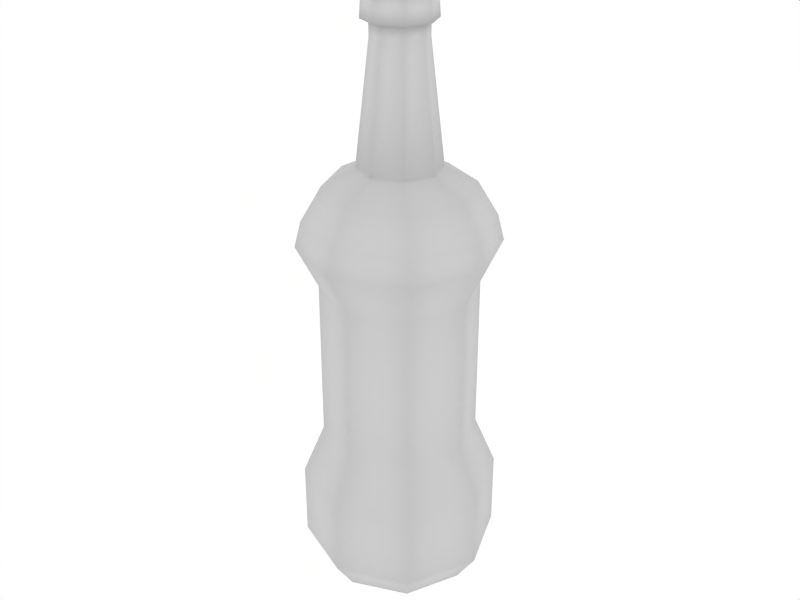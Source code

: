 # Source: LPbottle.blend  (saved by Blender 2.49.2; exported with 4.5.12 LTS)
import bpy
from mathutils import Matrix  # noqa: F401  (used for matrix-valued properties, if any)

bpy.ops.wm.read_factory_settings(use_empty=True)
scene = bpy.context.scene
scene.name = 'Scene'

# ---- collections
col_collection_1 = bpy.data.collections.new('Collection 1'); scene.collection.children.link(col_collection_1)

# ---- world
world_world = bpy.data.worlds.new('World'); scene.world = world_world
world_world.color = (1.0, 1.0, 1.0)
world_world.use_sun_shadow = False
world_world.sun_shadow_jitter_overblur = 0.0
world_world.cycles.sampling_method = 'MANUAL'
world_world.cycles.sample_map_resolution = 256

# ---- meshes
me_circle = bpy.data.meshes.new('Circle')
me_circle.from_pydata([(0.1591, 0.1591, 0.07839), (0.225, -9.937e-09, 0.07839), (0.1591, -0.1591, 0.07839), (-2.134e-08, -0.225, 0.07839), (-0.1591, -0.1591, 0.07839), (-0.225, 2.581e-09, 0.07839), (-0.1591, 0.1591, 0.07839), (-6.962e-08, 0.225, 0.07839), (-1.674e-09, -1.021e-10, 0.07839), (0.2876, -1.267e-08, 0.171), (0.2034, -0.2034, 0.171), (-2.682e-08, -0.2876, 0.171), (-0.2034, -0.2034, 0.171), (0.2034, 0.2034, 1.123), (0.2876, -1.267e-08, 1.123), (0.2034, -0.2034, 1.123), (-2.682e-08, -0.2876, 1.123), (-0.2034, -0.2034, 1.123), (-0.2876, 3.328e-09, 1.123), (-0.2034, 0.2034, 1.123), (-8.854e-08, 0.2876, 1.123), (0.1901, 0.1901, 1.198), (0.2688, -1.185e-08, 1.198), (0.1901, -0.1901, 1.198), (-2.61e-08, -0.2688, 1.198), (-0.1901, -0.1901, 1.198), (-0.2688, 3.104e-09, 1.198), (-0.1901, 0.1901, 1.198), (-8.378e-08, 0.2688, 1.198), (0.1489, 0.1489, 1.297), (0.2106, -9.309e-09, 1.297), (0.1489, -0.1489, 1.297), (-2.267e-08, -0.2106, 1.297), (-0.1489, -0.1489, 1.297), (-0.2106, 2.41e-09, 1.297), (-0.1489, 0.1489, 1.297), (-6.787e-08, 0.2106, 1.297), (0.08416, 0.08416, 1.344), (0.119, -5.304e-09, 1.344), (0.08416, -0.08416, 1.344), (-2.151e-08, -0.119, 1.344), (-0.08416, -0.08416, 1.344), (-0.119, 1.317e-09, 1.344), (-0.08416, 0.08416, 1.344), (-4.705e-08, 0.119, 1.344), (0.07913, -3.459e-09, 1.689), (0.05595, 0.05595, 1.689), (0.05595, -0.05595, 1.689), (-2.246e-08, -0.07913, 1.689), (-0.05595, -0.05595, 1.689), (-0.07913, 9.436e-10, 1.689), (-0.05595, 0.05595, 1.689), (-3.943e-08, 0.07913, 1.689), (0.2034, 0.2034, 0.3908), (0.1599, 0.1599, 1.002), (0.2261, -1.005e-08, 1.002), (0.1599, -0.1599, 1.002), (-2.682e-08, -0.2876, 0.3908), (-2.392e-08, -0.2261, 1.002), (-0.1599, -0.1599, 1.002), (-0.2876, 3.328e-09, 0.3908), (-0.2261, 2.529e-09, 1.002), (-0.1599, 0.1599, 1.002), (-7.245e-08, 0.2261, 1.002), (0.1599, 0.1599, 0.5388), (0.2261, -1.005e-08, 0.5388), (0.1599, -0.1599, 0.5388), (-2.392e-08, -0.2261, 0.5388), (-0.1599, -0.1599, 0.5388), (-0.2261, 2.529e-09, 0.5388), (-0.1599, 0.1599, 0.5388), (-7.245e-08, 0.2261, 0.5388), (0.07913, -3.459e-09, 1.737), (0.05595, 0.05595, 1.737), (0.05595, -0.05595, 1.737), (-2.246e-08, -0.07913, 1.737), (-0.05595, -0.05595, 1.737), (-0.07913, 9.436e-10, 1.737), (-0.05595, 0.05595, 1.737), (-3.943e-08, 0.07913, 1.737), (0.07219, 0.07219, 1.737), (0.1021, -4.192e-09, 1.737), (0.07219, -0.07219, 1.737), (-2.227e-08, -0.1021, 1.737), (-0.07219, -0.07219, 1.737), (-0.1021, 1.488e-09, 1.737), (-0.07219, 0.07219, 1.737), (-4.418e-08, 0.1021, 1.737), (0.06856, 0.06856, 1.818), (0.09696, -4.028e-09, 1.818), (0.06856, -0.06856, 1.818), (-2.227e-08, -0.09696, 1.818), (-0.06856, -0.06856, 1.818), (-0.09696, 1.366e-09, 1.818), (-0.06856, 0.06856, 1.818), (-4.308e-08, 0.09696, 1.818), (-2.235e-08, 0.0, 1.818), (-8.854e-08, 0.2876, 0.3908), (-0.2034, 0.2034, 0.3908), (-0.2034, -0.2034, 0.3908), (0.2034, -0.2034, 0.3908), (0.2876, -1.267e-08, 0.3908), (-8.854e-08, 0.2876, 0.171), (-0.2034, 0.2034, 0.171), (-0.2876, 3.328e-09, 0.171), (0.2034, 0.2034, 0.171)], [], [(8, 0, 1), (8, 1, 2), (8, 2, 3), (8, 3, 4), (8, 4, 5), (8, 5, 6), (8, 6, 7), (7, 0, 8), (1, 0, 105, 9), (2, 1, 9, 10), (3, 2, 10, 11), (4, 3, 11, 12), (5, 4, 12, 104), (6, 5, 104, 103), (7, 6, 103, 102), (0, 7, 102, 105), (14, 13, 21, 22), (15, 14, 22, 23), (16, 15, 23, 24), (17, 16, 24, 25), (18, 17, 25, 26), (19, 18, 26, 27), (20, 19, 27, 28), (13, 20, 28, 21), (22, 21, 29, 30), (23, 22, 30, 31), (24, 23, 31, 32), (25, 24, 32, 33), (26, 25, 33, 34), (27, 26, 34, 35), (28, 27, 35, 36), (21, 28, 36, 29), (30, 29, 37, 38), (31, 30, 38, 39), (32, 31, 39, 40), (33, 32, 40, 41), (34, 33, 41, 42), (35, 34, 42, 43), (36, 35, 43, 44), (29, 36, 44, 37), (38, 37, 46, 45), (39, 38, 45, 47), (40, 39, 47, 48), (41, 40, 48, 49), (42, 41, 49, 50), (43, 42, 50, 51), (44, 43, 51, 52), (37, 44, 52, 46), (54, 13, 14, 55), (55, 14, 15, 56), (56, 15, 16, 58), (58, 16, 17, 59), (59, 17, 18, 61), (104, 60, 98, 103), (61, 18, 19, 62), (62, 19, 20, 63), (102, 97, 53, 105), (63, 20, 13, 54), (53, 64, 65, 101), (64, 54, 55, 65), (101, 65, 66, 100), (65, 55, 56, 66), (100, 66, 67, 57), (66, 56, 58, 67), (57, 67, 68, 99), (67, 58, 59, 68), (99, 68, 69, 60), (68, 59, 61, 69), (60, 69, 70, 98), (69, 61, 62, 70), (98, 70, 71, 97), (70, 62, 63, 71), (97, 71, 64, 53), (71, 63, 54, 64), (45, 46, 73, 72), (47, 45, 72, 74), (48, 47, 74, 75), (49, 48, 75, 76), (50, 49, 76, 77), (51, 50, 77, 78), (52, 51, 78, 79), (46, 52, 79, 73), (72, 73, 80, 81), (74, 72, 81, 82), (75, 74, 82, 83), (76, 75, 83, 84), (77, 76, 84, 85), (78, 77, 85, 86), (79, 78, 86, 87), (73, 79, 87, 80), (81, 80, 88, 89), (82, 81, 89, 90), (83, 82, 90, 91), (84, 83, 91, 92), (85, 84, 92, 93), (86, 85, 93, 94), (87, 86, 94, 95), (80, 87, 95, 88), (89, 88, 96), (90, 89, 96), (91, 90, 96), (92, 91, 96), (93, 92, 96), (94, 93, 96), (95, 94, 96), (88, 95, 96), (103, 98, 97, 102), (12, 99, 60, 104), (11, 57, 99, 12), (10, 100, 57, 11), (9, 101, 100, 10), (105, 53, 101, 9)])
me_circle.polygons.foreach_set('use_smooth', [True] * 112)
_uv = me_circle.uv_layers.new(name='UVTex')
_uv.uv.foreach_set('vector', [0.2642, 0.575, 0.2439, 0.5199, 0.2882, 0.5228, 0.2642, 0.575, 0.2882, 0.5228, 0.3188, 0.5549, 0.2642, 0.575, 0.3188, 0.5549, 0.3171, 0.5994, 0.2642, 0.575, 0.3171, 0.5994, 0.2843, 0.6296, 0.2642, 0.575, 0.2843, 0.6296, 0.2398, 0.6277, 0.2642, 0.575, 0.2398, 0.6277, 0.2097, 0.595, 0.2642, 0.575, 0.2097, 0.595, 0.2115, 0.5506, 0.2115, 0.5506, 0.2439, 0.5199, 0.2642, 0.575, 0.2882, 0.5228, 0.2439, 0.5199, 0.2353, 0.4963, 0.2995, 0.4986, 0.3188, 0.5549, 0.2882, 0.5228, 0.2995, 0.4986, 0.3436, 0.5467, 0.3171, 0.5994, 0.3188, 0.5549, 0.3436, 0.5467, 0.3402, 0.6113, 0.2843, 0.6296, 0.3171, 0.5994, 0.3402, 0.6113, 0.2922, 0.6543, 0.2398, 0.6277, 0.2843, 0.6296, 0.2922, 0.6543, 0.2279, 0.6507, 0.2097, 0.595, 0.2398, 0.6277, 0.2279, 0.6507, 0.1852, 0.6029, 0.2115, 0.5506, 0.2097, 0.595, 0.1852, 0.6029, 0.1886, 0.5391, 0.2439, 0.5199, 0.2115, 0.5506, 0.1886, 0.5391, 0.2353, 0.4963, 0.2986, 0.1344, 0.3591, 0.1497, 0.3482, 0.1951, 0.2854, 0.177, 0.2422, 0.1138, 0.2986, 0.1344, 0.2854, 0.177, 0.2252, 0.1562, 0.1895, 0.09112, 0.2422, 0.1138, 0.2252, 0.1562, 0.1695, 0.1285, 0.1415, 0.06472, 0.1895, 0.09112, 0.1695, 0.1285, 0.12, 0.09848, 0.09474, 0.03264, 0.1415, 0.06472, 0.12, 0.09848, 0.07377, 0.06814, 0.4864, 0.1654, 0.5568, 0.1651, 0.5531, 0.2186, 0.4826, 0.2151, 0.4221, 0.1603, 0.4864, 0.1654, 0.4826, 0.2151, 0.4146, 0.2078, 0.3591, 0.1497, 0.4221, 0.1603, 0.4146, 0.2078, 0.3482, 0.1951, 0.2854, 0.177, 0.3482, 0.1951, 0.3316, 0.2264, 0.2829, 0.2138, 0.2187, 0.1868, 0.2854, 0.177, 0.2829, 0.2138, 0.2322, 0.2223, 0.161, 0.2253, 0.2187, 0.1868, 0.2322, 0.2223, 0.1887, 0.2522, 0.1254, 0.2855, 0.161, 0.2253, 0.1887, 0.2522, 0.1631, 0.297, 0.12, 0.3572, 0.1254, 0.2855, 0.1631, 0.297, 0.1598, 0.3524, 0.4219, 0.2937, 0.4195, 0.3572, 0.3851, 0.349, 0.3874, 0.3003, 0.3963, 0.2364, 0.4219, 0.2937, 0.3874, 0.3003, 0.3687, 0.2579, 0.3482, 0.1951, 0.3963, 0.2364, 0.3687, 0.2579, 0.3316, 0.2264, 0.2829, 0.2138, 0.3316, 0.2264, 0.3152, 0.2587, 0.2818, 0.2492, 0.2322, 0.2223, 0.2829, 0.2138, 0.2818, 0.2492, 0.2469, 0.2574, 0.1887, 0.2522, 0.2322, 0.2223, 0.2469, 0.2574, 0.2165, 0.2769, 0.1631, 0.297, 0.1887, 0.2522, 0.2165, 0.2769, 0.1972, 0.3069, 0.1598, 0.3524, 0.1631, 0.297, 0.1972, 0.3069, 0.1955, 0.3411, 0.3874, 0.3003, 0.3851, 0.349, 0.3551, 0.3357, 0.3565, 0.3062, 0.3687, 0.2579, 0.3874, 0.3003, 0.3565, 0.3062, 0.3418, 0.2782, 0.3316, 0.2264, 0.3687, 0.2579, 0.3418, 0.2782, 0.3152, 0.2587, 0.2818, 0.2492, 0.3152, 0.2587, 0.304, 0.2836, 0.2816, 0.2782, 0.2469, 0.2574, 0.2818, 0.2492, 0.2816, 0.2782, 0.2584, 0.284, 0.2165, 0.2769, 0.2469, 0.2574, 0.2584, 0.284, 0.2381, 0.2969, 0.1972, 0.3069, 0.2165, 0.2769, 0.2381, 0.2969, 0.2238, 0.3167, 0.1955, 0.3411, 0.1972, 0.3069, 0.2238, 0.3167, 0.2191, 0.3374, 0.3565, 0.3062, 0.3551, 0.3357, 0.3353, 0.3303, 0.3329, 0.3135, 0.3418, 0.2782, 0.3565, 0.3062, 0.3329, 0.3135, 0.3226, 0.2957, 0.3152, 0.2587, 0.3418, 0.2782, 0.3226, 0.2957, 0.304, 0.2836, 0.3662, 0.1156, 0.3591, 0.1497, 0.2986, 0.1344, 0.3076, 0.1029, 0.3076, 0.1029, 0.2986, 0.1344, 0.2422, 0.1138, 0.2531, 0.08494, 0.2531, 0.08494, 0.2422, 0.1138, 0.1895, 0.09112, 0.2021, 0.0644, 0.2021, 0.0644, 0.1895, 0.09112, 0.1415, 0.06472, 0.156, 0.04073, 0.156, 0.04073, 0.1415, 0.06472, 0.09474, 0.03264, 0.1149, 0.01164, 0.04649, 0.4511, 0.07442, 0.3747, 0.1299, 0.3982, 0.1087, 0.4722, 0.5499, 0.1284, 0.5568, 0.1651, 0.4864, 0.1654, 0.4871, 0.1321, 0.4871, 0.1321, 0.4864, 0.1654, 0.4221, 0.1603, 0.4266, 0.1268, 0.1715, 0.4875, 0.1849, 0.413, 0.2409, 0.4213, 0.2353, 0.4963, 0.4266, 0.1268, 0.4221, 0.1603, 0.3591, 0.1497, 0.3662, 0.1156, 0.2409, 0.4213, 0.2436, 0.3916, 0.2972, 0.3937, 0.2975, 0.4237, 0.4091, 0.7017, 0.4091, 0.9505, 0.335, 0.9505, 0.335, 0.7017, 0.2975, 0.4237, 0.2972, 0.3937, 0.3512, 0.3902, 0.3543, 0.4207, 0.335, 0.7017, 0.335, 0.9505, 0.261, 0.9505, 0.261, 0.7017, 0.3543, 0.4207, 0.3512, 0.3902, 0.4039, 0.3837, 0.4095, 0.4116, 0.261, 0.7017, 0.261, 0.9505, 0.187, 0.9505, 0.187, 0.7017, 0.4095, 0.4116, 0.4039, 0.3837, 0.4538, 0.37, 0.4634, 0.3979, 0.187, 0.7017, 0.187, 0.9505, 0.1129, 0.9505, 0.1129, 0.7017, 0.4634, 0.3979, 0.4538, 0.37, 0.5027, 0.3487, 0.519, 0.3759, 0.1129, 0.7017, 0.1129, 0.9505, 0.03891, 0.9505, 0.03892, 0.7017, 0.07442, 0.3747, 0.09103, 0.3487, 0.1396, 0.3704, 0.1299, 0.3982, 0.6312, 0.7017, 0.6312, 0.9505, 0.5571, 0.9505, 0.5571, 0.7017, 0.1299, 0.3982, 0.1396, 0.3704, 0.1908, 0.384, 0.1849, 0.413, 0.5571, 0.7017, 0.5571, 0.9505, 0.4831, 0.9505, 0.4831, 0.7017, 0.1849, 0.413, 0.1908, 0.384, 0.2436, 0.3916, 0.2409, 0.4213, 0.4831, 0.7017, 0.4831, 0.9505, 0.4091, 0.9505, 0.4091, 0.7017, 0.2816, 0.2782, 0.304, 0.2836, 0.2983, 0.2979, 0.282, 0.2948, 0.2584, 0.284, 0.2816, 0.2782, 0.282, 0.2948, 0.265, 0.299, 0.2381, 0.2969, 0.2584, 0.284, 0.265, 0.299, 0.2502, 0.3091, 0.2238, 0.3167, 0.2381, 0.2969, 0.2502, 0.3091, 0.2396, 0.3242, 0.2191, 0.3374, 0.2238, 0.3167, 0.2396, 0.3242, 0.2334, 0.3423, 0.3329, 0.3135, 0.3353, 0.3303, 0.3246, 0.3327, 0.3207, 0.319, 0.3226, 0.2957, 0.3329, 0.3135, 0.3207, 0.319, 0.3121, 0.3065, 0.304, 0.2836, 0.3226, 0.2957, 0.3121, 0.3065, 0.2983, 0.2979, 0.8236, 0.289, 0.8449, 0.2854, 0.8493, 0.2923, 0.8218, 0.297, 0.806, 0.2765, 0.8236, 0.289, 0.8218, 0.297, 0.7991, 0.2809, 0.8024, 0.2552, 0.806, 0.2765, 0.7991, 0.2809, 0.7944, 0.2534, 0.8149, 0.2376, 0.8024, 0.2552, 0.7944, 0.2534, 0.8105, 0.2307, 0.8361, 0.234, 0.8149, 0.2376, 0.8105, 0.2307, 0.838, 0.226, 0.8537, 0.2465, 0.8361, 0.234, 0.8379, 0.226, 0.8607, 0.2421, 0.8574, 0.2677, 0.8537, 0.2465, 0.8607, 0.2421, 0.8654, 0.2696, 0.8449, 0.2854, 0.8574, 0.2677, 0.8654, 0.2696, 0.8493, 0.2923, 0.8218, 0.297, 0.8493, 0.2923, 0.8535, 0.321, 0.8274, 0.3255, 0.7946, 0.303, 0.8218, 0.297, 0.8274, 0.3255, 0.8015, 0.3312, 0.7677, 0.3103, 0.7946, 0.303, 0.8015, 0.3312, 0.776, 0.3381, 0.7412, 0.3189, 0.7677, 0.3103, 0.776, 0.3381, 0.7508, 0.3463, 0.7151, 0.3288, 0.7412, 0.3189, 0.7508, 0.3463, 0.7261, 0.3557, 0.9047, 0.2869, 0.9326, 0.2862, 0.9326, 0.3153, 0.9061, 0.3159, 0.8769, 0.2889, 0.9047, 0.2869, 0.9061, 0.3159, 0.8797, 0.3178, 0.8493, 0.2923, 0.8769, 0.2889, 0.8797, 0.3178, 0.8535, 0.321, 0.8274, 0.3255, 0.8535, 0.321, 0.8458, 0.3547, 0.8121, 0.3471, 0.8274, 0.3255, 0.8458, 0.3547, 0.8165, 0.3731, 0.8121, 0.3471, 0.8458, 0.3547, 0.8381, 0.3884, 0.8165, 0.3731, 0.8458, 0.3547, 0.8642, 0.384, 0.8381, 0.3884, 0.8458, 0.3547, 0.8795, 0.3624, 0.8642, 0.384, 0.8458, 0.3547, 0.8751, 0.3363, 0.8795, 0.3624, 0.8458, 0.3547, 0.8535, 0.321, 0.8751, 0.3363, 0.8458, 0.3547, 0.1087, 0.4722, 0.1299, 0.3982, 0.1849, 0.413, 0.1715, 0.4875, 0.4855, 0.4672, 0.4634, 0.3979, 0.519, 0.3759, 0.5431, 0.4479, 0.4256, 0.4834, 0.4095, 0.4116, 0.4634, 0.3979, 0.4855, 0.4672, 0.3635, 0.4942, 0.3543, 0.4207, 0.4095, 0.4116, 0.4256, 0.4834, 0.2995, 0.4986, 0.2975, 0.4237, 0.3543, 0.4207, 0.3635, 0.4942, 0.2353, 0.4963, 0.2409, 0.4213, 0.2975, 0.4237, 0.2995, 0.4986])
me_circle.use_remesh_preserve_volume = False
me_circle.use_remesh_preserve_attributes = False
me_circle.use_mirror_vertex_groups = False
me_circle.update()

# ---- objects
ob_circle = bpy.data.objects.new('Circle', me_circle)

# ---- transforms, parenting, visibility, modifiers, constraints
ob_circle.location = (0.0, 0.0, 0.0)
ob_circle.lock_rotations_4d = False
ob_circle.empty_display_type = 'ARROWS'
ob_circle.lineart.crease_threshold = 0.0

# ---- collection membership
col_collection_1.objects.link(ob_circle)

# ---- scene / render settings (as saved in the file)
scene.frame_start = 1; scene.frame_end = 250; scene.frame_set(1)
scene.render.engine = 'BLENDER_EEVEE_NEXT'
scene.render.image_settings.file_format = 'JPEG'
scene.render.image_settings.color_mode = 'RGB'
scene.render.image_settings.compression = 90
scene.render.resolution_x = 800
scene.render.resolution_y = 600
scene.render.pixel_aspect_x = 100.0
scene.render.pixel_aspect_y = 100.0
scene.render.fps = 25
scene.render.dither_intensity = 0.0
scene.render.use_compositing = False
scene.render.use_sequencer = False
scene.render.bake_margin = 2
scene.render.bake_bias = 0.0
scene.render.use_stamp_time = False
scene.render.use_stamp_date = False
scene.render.use_stamp_frame = False
scene.render.use_stamp_camera = False
scene.render.use_stamp_scene = False
scene.render.use_stamp_filename = False
scene.render.use_stamp_render_time = False
scene.render.stamp_font_size = 0
scene.cycles.use_denoising = False
scene.cycles.samples = 10
scene.cycles.sampling_pattern = 'TABULATED_SOBOL'
scene.cycles.light_sampling_threshold = 0.0
scene.cycles.use_adaptive_sampling = False
scene.cycles.use_light_tree = False
scene.cycles.blur_glossy = 0.0
scene.cycles.volume_bounces = 1
scene.cycles.pixel_filter_type = 'GAUSSIAN'
scene.cycles.sample_clamp_indirect = 0.0
scene.view_settings.view_transform = 'Raw'
bpy.context.view_layer.update()

# ---- added for rendering (the .blend has no active camera): camera
cam_auto = bpy.data.cameras.new('AutoCamera')
cam_auto.lens = 50.0
cam_auto.sensor_width = 36.0
cam_auto.clip_end = 1000.0
ob_auto_camera = bpy.data.objects.new('AutoCamera', cam_auto)
scene.collection.objects.link(ob_auto_camera)
ob_auto_camera.location = (1.77724, -2.13269, 2.37023)
ob_auto_camera.rotation_euler = (1.09748, -7.21219e-08, 0.694738)
scene.camera = ob_auto_camera
bpy.context.view_layer.update()
